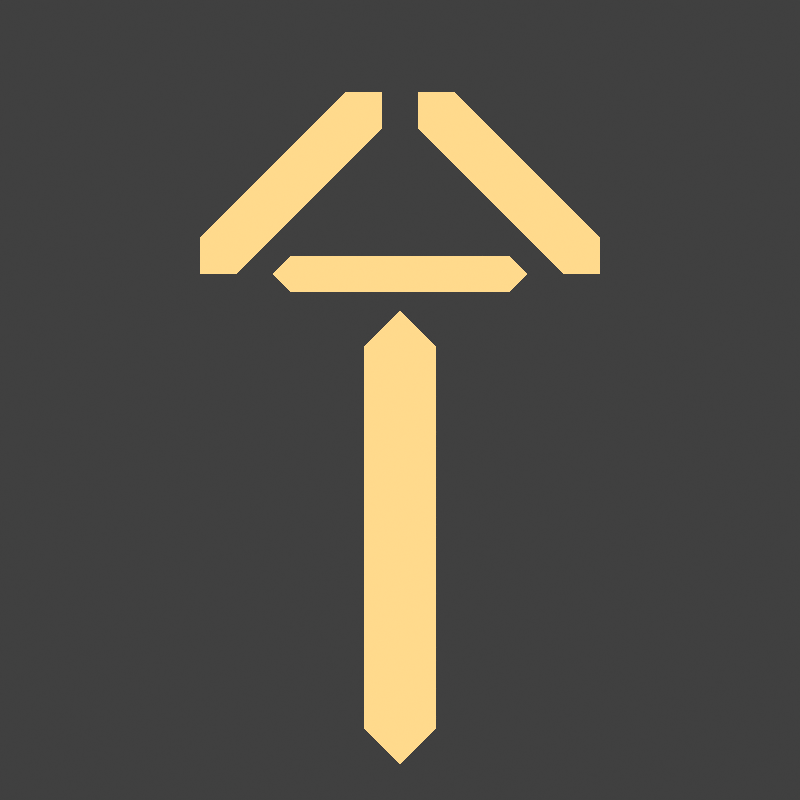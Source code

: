 # Source: item_rocket.blend  (saved by Blender 2.93.21; exported with 4.5.12 LTS)
import bpy
from mathutils import Matrix  # noqa: F401  (used for matrix-valued properties, if any)

bpy.ops.wm.read_factory_settings(use_empty=True)
scene = bpy.context.scene
scene.name = 'Scene'

# ---- collections
col_collection = bpy.data.collections.new('Collection'); scene.collection.children.link(col_collection)

# ---- materials (node trees are filled in below, after node groups)
mat_wireframe = bpy.data.materials.new('Wireframe')

# ---- material node trees
mat_wireframe.use_nodes = True; mat_wireframe.node_tree.nodes.clear()
_N = mat_wireframe.node_tree.nodes; _L = mat_wireframe.node_tree.links
n0 = _N.new('ShaderNodeOutputMaterial'); n0.name = 'Material Output'; n0.location = (140, 260)
n1 = _N.new('ShaderNodeBsdfPrincipled'); n1.name = 'Principled BSDF'; n1.location = (-180, 300)
n1.distribution = 'GGX'
n1.subsurface_method = 'BURLEY'
n1.inputs[3].default_value = 1.45
n1.inputs[27].default_value = (1.0, 0.6574, 0.2233, 1.0)
n1.inputs[28].default_value = 1.0
_L.new(n1.outputs[0], n0.inputs[0])
n0.is_active_output = True

# ---- world
world_world = bpy.data.worlds.new('World'); scene.world = world_world
world_world.use_nodes = True; world_world.node_tree.nodes.clear()
_N = world_world.node_tree.nodes; _L = world_world.node_tree.links
n0 = _N.new('ShaderNodeOutputWorld'); n0.name = 'World Output'; n0.location = (300, 300)
n1 = _N.new('ShaderNodeBackground'); n1.name = 'Background'; n1.location = (10, 300)
n1.inputs[0].default_value = (0.05088, 0.05088, 0.05088, 1.0)
_L.new(n1.outputs[0], n0.inputs[0])
n0.is_active_output = True
world_world.color = (0.05088, 0.05088, 0.05088)
world_world.use_sun_shadow = False
world_world.sun_shadow_jitter_overblur = 0.0

# ---- cameras
cam_camera = bpy.data.cameras.new('Camera')
cam_camera.type = 'ORTHO'
cam_camera.clip_end = 100.0
cam_camera.ortho_scale = 2.2

# ---- lights
light_light = bpy.data.lights.new('Light', 'POINT')
light_light.transmission_factor = 0.0
light_light.energy = 1000.0
light_light.shadow_soft_size = 0.1
light_light.shadow_maximum_resolution = 0.006
light_light.use_absolute_resolution = True

# ---- meshes
me_plane = bpy.data.meshes.new('Plane')
me_plane.from_pydata([(0.45, 0.35, 2.841e-08), (0.55, 0.45, -6.338e-08), (-0.55, 0.35, 8.169e-09), (0.05, 0.75, 1.093e-08), (0.15, 0.85, -8.087e-08), (0.05, 0.85, -8.087e-08), (0.55, 0.35, 2.841e-08), (-0.55, 0.45, -2.307e-08), (-0.45, 0.35, 6.872e-08), (-0.15, 0.85, -1.212e-07), (-0.05, 0.75, -2.938e-08), (-0.05, 0.85, -6.062e-08), (-0.35, 0.35, 8.169e-09), (-0.3, 0.4, -2.089e-08), (-0.3, 0.3, 7.091e-08), (0.3, 0.4, -2.089e-08), (0.3, 0.3, 7.091e-08), (0.35, 0.35, 8.169e-09), (-2.98e-08, 0.25, 5.957e-08), (0.1, 0.15, 2.363e-08), (-0.1, 0.15, 1.245e-07), (0.1, -0.9, -1.109e-08), (-0.1, -0.9, 8.977e-08), (-8.941e-08, -1.0, 2.015e-08)], [], [(5, 3, 0, 6, 1, 4), (2, 7, 9, 11, 10, 8), (13, 12, 14, 16, 17, 15), (19, 18, 20, 22, 23, 21)])
_uv = me_plane.uv_layers.new(name='UVMap')
_uv.uv.foreach_set('vector', [0.0, 0.0, 0.0, 0.0, 0.0, 0.0, 0.0, 0.0, 0.0, 0.0, 0.0, 0.0, 0.0, 0.0, 0.0, 0.0, 0.0, 0.0, 0.0, 0.0, 0.0, 0.0, 0.0, 0.0, 0.0, 0.0, 0.0, 0.0, 0.0, 0.0, 0.0, 0.0, 0.0, 0.0, 0.0, 0.0, 0.0, 0.0, 0.0, 0.0, 0.0, 0.0, 0.0, 0.0, 0.0, 0.0, 0.0, 0.0])
me_plane.materials.append(mat_wireframe)
me_plane.use_remesh_fix_poles = True
me_plane.use_remesh_preserve_attributes = False
me_plane.update()

# ---- objects
ob_light = bpy.data.objects.new('Light', light_light)
ob_camera = bpy.data.objects.new('Camera', cam_camera)
ob_plane = bpy.data.objects.new('Plane', me_plane)

# ---- transforms, parenting, visibility, modifiers, constraints
ob_light.location = (4.076, 1.005, 5.904)
ob_light.rotation_euler = (0.6503, 0.05522, 1.866)
ob_light.lock_rotations_4d = False
ob_light.empty_display_type = 'ARROWS'
ob_light.color = (0.0, 0.0, 0.0, 0.0)
ob_light.lineart.crease_threshold = 0.0
ob_camera.location = (0.0, -17.99, -2.417e-06)
ob_camera.rotation_euler = (1.571, -0.0, 0.0)
ob_camera.scale = (1.0, 1.0, 1.0)
ob_camera.lock_rotations_4d = False
ob_camera.empty_display_type = 'ARROWS'
ob_camera.color = (0.0, 0.0, 0.0, 0.0)
ob_camera.display_type = 'WIRE'
ob_camera.lineart.crease_threshold = 0.0
ob_plane.location = (0.0, 0.0, 0.0)
ob_plane.rotation_euler = (1.571, -0.0, 0.0)

# ---- collection membership
col_collection.objects.link(ob_light)
col_collection.objects.link(ob_camera)
col_collection.objects.link(ob_plane)

# ---- scene / render settings (as saved in the file)
scene.camera = ob_camera
scene.frame_start = 1; scene.frame_end = 250; scene.frame_set(76)
scene.render.engine = 'CYCLES'
scene.render.resolution_x = 64
scene.render.resolution_y = 64
scene.render.film_transparent = True
scene.render.use_freestyle = True
scene.render.line_thickness = 0.3
scene.cycles.use_denoising = False
scene.cycles.samples = 128
scene.cycles.sampling_pattern = 'TABULATED_SOBOL'
scene.cycles.use_adaptive_sampling = False
scene.cycles.use_light_tree = False
scene.cycles.filter_width = 0.01
scene.view_settings.view_transform = 'Standard'
bpy.context.view_layer.update()
